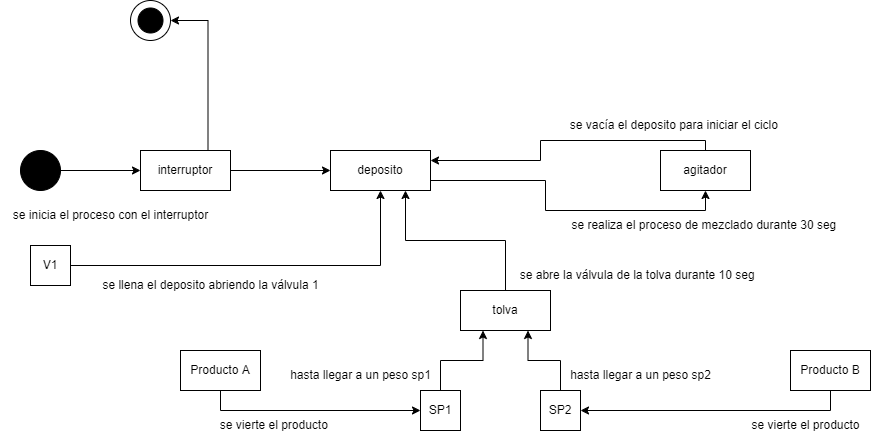

The diagram above was exported from draw.io. Its source (the exported page's mxGraphModel, read from the mxfile embedded in the PNG):
<mxGraphModel dx="868" dy="1651" grid="1" gridSize="10" guides="1" tooltips="1" connect="1" arrows="1" fold="1" page="1" pageScale="1" pageWidth="827" pageHeight="1169" math="0" shadow="0">
  <root>
    <mxCell id="0" />
    <mxCell id="1" parent="0" />
    <mxCell id="LacnHszx0zfaOsz3iW2p-13" style="edgeStyle=orthogonalEdgeStyle;rounded=0;orthogonalLoop=1;jettySize=auto;html=1;exitX=1;exitY=0.5;exitDx=0;exitDy=0;entryX=0;entryY=0.5;entryDx=0;entryDy=0;" edge="1" parent="1" source="LacnHszx0zfaOsz3iW2p-1" target="LacnHszx0zfaOsz3iW2p-8">
      <mxGeometry relative="1" as="geometry" />
    </mxCell>
    <mxCell id="LacnHszx0zfaOsz3iW2p-1" value="" style="ellipse;whiteSpace=wrap;html=1;fillColor=#000000;" vertex="1" parent="1">
      <mxGeometry x="40" y="40" width="40" height="40" as="geometry" />
    </mxCell>
    <mxCell id="LacnHszx0zfaOsz3iW2p-31" style="edgeStyle=orthogonalEdgeStyle;rounded=0;orthogonalLoop=1;jettySize=auto;html=1;exitX=1;exitY=0.5;exitDx=0;exitDy=0;entryX=0.5;entryY=1;entryDx=0;entryDy=0;" edge="1" parent="1" source="LacnHszx0zfaOsz3iW2p-3" target="LacnHszx0zfaOsz3iW2p-11">
      <mxGeometry relative="1" as="geometry" />
    </mxCell>
    <mxCell id="LacnHszx0zfaOsz3iW2p-3" value="V1" style="rounded=0;whiteSpace=wrap;html=1;fillColor=#FFFFFF;" vertex="1" parent="1">
      <mxGeometry x="50" y="135" width="40" height="40" as="geometry" />
    </mxCell>
    <mxCell id="LacnHszx0zfaOsz3iW2p-23" style="edgeStyle=orthogonalEdgeStyle;rounded=0;orthogonalLoop=1;jettySize=auto;html=1;exitX=0.5;exitY=1;exitDx=0;exitDy=0;entryX=1;entryY=0.5;entryDx=0;entryDy=0;" edge="1" parent="1" source="LacnHszx0zfaOsz3iW2p-4" target="LacnHszx0zfaOsz3iW2p-7">
      <mxGeometry relative="1" as="geometry" />
    </mxCell>
    <mxCell id="LacnHszx0zfaOsz3iW2p-4" value="Producto B" style="rounded=0;whiteSpace=wrap;html=1;fillColor=#FFFFFF;" vertex="1" parent="1">
      <mxGeometry x="810" y="240" width="80" height="40" as="geometry" />
    </mxCell>
    <mxCell id="LacnHszx0zfaOsz3iW2p-21" style="edgeStyle=orthogonalEdgeStyle;rounded=0;orthogonalLoop=1;jettySize=auto;html=1;exitX=0.5;exitY=1;exitDx=0;exitDy=0;entryX=0;entryY=0.5;entryDx=0;entryDy=0;" edge="1" parent="1" source="LacnHszx0zfaOsz3iW2p-5" target="LacnHszx0zfaOsz3iW2p-6">
      <mxGeometry relative="1" as="geometry" />
    </mxCell>
    <mxCell id="LacnHszx0zfaOsz3iW2p-5" value="Producto A" style="rounded=0;whiteSpace=wrap;html=1;fillColor=#FFFFFF;" vertex="1" parent="1">
      <mxGeometry x="200" y="240" width="80" height="40" as="geometry" />
    </mxCell>
    <mxCell id="LacnHszx0zfaOsz3iW2p-22" style="edgeStyle=orthogonalEdgeStyle;rounded=0;orthogonalLoop=1;jettySize=auto;html=1;exitX=0.5;exitY=0;exitDx=0;exitDy=0;entryX=0.25;entryY=1;entryDx=0;entryDy=0;" edge="1" parent="1" source="LacnHszx0zfaOsz3iW2p-6" target="LacnHszx0zfaOsz3iW2p-10">
      <mxGeometry relative="1" as="geometry" />
    </mxCell>
    <mxCell id="LacnHszx0zfaOsz3iW2p-6" value="SP1" style="rounded=0;whiteSpace=wrap;html=1;fillColor=#FFFFFF;" vertex="1" parent="1">
      <mxGeometry x="440" y="280" width="40" height="40" as="geometry" />
    </mxCell>
    <mxCell id="LacnHszx0zfaOsz3iW2p-24" style="edgeStyle=orthogonalEdgeStyle;rounded=0;orthogonalLoop=1;jettySize=auto;html=1;exitX=0.5;exitY=0;exitDx=0;exitDy=0;entryX=0.75;entryY=1;entryDx=0;entryDy=0;" edge="1" parent="1" source="LacnHszx0zfaOsz3iW2p-7" target="LacnHszx0zfaOsz3iW2p-10">
      <mxGeometry relative="1" as="geometry" />
    </mxCell>
    <mxCell id="LacnHszx0zfaOsz3iW2p-7" value="SP2" style="rounded=0;whiteSpace=wrap;html=1;fillColor=#FFFFFF;" vertex="1" parent="1">
      <mxGeometry x="560" y="280" width="40" height="40" as="geometry" />
    </mxCell>
    <mxCell id="LacnHszx0zfaOsz3iW2p-14" style="edgeStyle=orthogonalEdgeStyle;rounded=0;orthogonalLoop=1;jettySize=auto;html=1;exitX=1;exitY=0.5;exitDx=0;exitDy=0;entryX=0;entryY=0.5;entryDx=0;entryDy=0;" edge="1" parent="1" source="LacnHszx0zfaOsz3iW2p-8" target="LacnHszx0zfaOsz3iW2p-11">
      <mxGeometry relative="1" as="geometry" />
    </mxCell>
    <mxCell id="LacnHszx0zfaOsz3iW2p-8" value="interruptor" style="rounded=0;whiteSpace=wrap;html=1;fillColor=#FFFFFF;" vertex="1" parent="1">
      <mxGeometry x="160" y="40" width="90" height="40" as="geometry" />
    </mxCell>
    <mxCell id="LacnHszx0zfaOsz3iW2p-26" style="edgeStyle=orthogonalEdgeStyle;rounded=0;orthogonalLoop=1;jettySize=auto;html=1;exitX=0.5;exitY=0;exitDx=0;exitDy=0;entryX=1;entryY=0.25;entryDx=0;entryDy=0;" edge="1" parent="1" source="LacnHszx0zfaOsz3iW2p-9" target="LacnHszx0zfaOsz3iW2p-11">
      <mxGeometry relative="1" as="geometry">
        <Array as="points">
          <mxPoint x="725" y="30" />
          <mxPoint x="560" y="30" />
          <mxPoint x="560" y="50" />
        </Array>
      </mxGeometry>
    </mxCell>
    <mxCell id="LacnHszx0zfaOsz3iW2p-9" value="agitador" style="rounded=0;whiteSpace=wrap;html=1;fillColor=#FFFFFF;" vertex="1" parent="1">
      <mxGeometry x="680" y="40" width="90" height="40" as="geometry" />
    </mxCell>
    <mxCell id="LacnHszx0zfaOsz3iW2p-32" style="edgeStyle=orthogonalEdgeStyle;rounded=0;orthogonalLoop=1;jettySize=auto;html=1;exitX=0.5;exitY=0;exitDx=0;exitDy=0;entryX=0.75;entryY=1;entryDx=0;entryDy=0;" edge="1" parent="1" source="LacnHszx0zfaOsz3iW2p-10" target="LacnHszx0zfaOsz3iW2p-11">
      <mxGeometry relative="1" as="geometry" />
    </mxCell>
    <mxCell id="LacnHszx0zfaOsz3iW2p-10" value="tolva" style="rounded=0;whiteSpace=wrap;html=1;fillColor=#FFFFFF;" vertex="1" parent="1">
      <mxGeometry x="480" y="180" width="90" height="40" as="geometry" />
    </mxCell>
    <mxCell id="LacnHszx0zfaOsz3iW2p-27" style="edgeStyle=orthogonalEdgeStyle;rounded=0;orthogonalLoop=1;jettySize=auto;html=1;exitX=0.75;exitY=0;exitDx=0;exitDy=0;entryX=1;entryY=0.5;entryDx=0;entryDy=0;" edge="1" parent="1" source="LacnHszx0zfaOsz3iW2p-8" target="LacnHszx0zfaOsz3iW2p-42">
      <mxGeometry relative="1" as="geometry" />
    </mxCell>
    <mxCell id="LacnHszx0zfaOsz3iW2p-33" style="edgeStyle=orthogonalEdgeStyle;rounded=0;orthogonalLoop=1;jettySize=auto;html=1;exitX=1;exitY=0.75;exitDx=0;exitDy=0;entryX=0.5;entryY=1;entryDx=0;entryDy=0;" edge="1" parent="1" source="LacnHszx0zfaOsz3iW2p-11" target="LacnHszx0zfaOsz3iW2p-9">
      <mxGeometry relative="1" as="geometry" />
    </mxCell>
    <mxCell id="LacnHszx0zfaOsz3iW2p-11" value="deposito" style="rounded=0;whiteSpace=wrap;html=1;fillColor=#FFFFFF;" vertex="1" parent="1">
      <mxGeometry x="350" y="40" width="100" height="40" as="geometry" />
    </mxCell>
    <mxCell id="LacnHszx0zfaOsz3iW2p-28" value="se inicia el proceso con el interruptor" style="text;html=1;resizable=0;autosize=1;align=center;verticalAlign=middle;points=[];fillColor=none;strokeColor=none;rounded=0;" vertex="1" parent="1">
      <mxGeometry x="20" y="90" width="220" height="30" as="geometry" />
    </mxCell>
    <mxCell id="LacnHszx0zfaOsz3iW2p-30" value="se llena el deposito abriendo la válvula 1" style="text;html=1;resizable=0;autosize=1;align=center;verticalAlign=middle;points=[];fillColor=none;strokeColor=none;rounded=0;" vertex="1" parent="1">
      <mxGeometry x="110" y="160" width="240" height="30" as="geometry" />
    </mxCell>
    <mxCell id="LacnHszx0zfaOsz3iW2p-35" value="se vierte el producto&amp;nbsp;" style="text;html=1;resizable=0;autosize=1;align=center;verticalAlign=middle;points=[];fillColor=none;strokeColor=none;rounded=0;" vertex="1" parent="1">
      <mxGeometry x="230" y="300" width="130" height="30" as="geometry" />
    </mxCell>
    <mxCell id="LacnHszx0zfaOsz3iW2p-36" value="hasta llegar a un peso sp1" style="text;html=1;resizable=0;autosize=1;align=center;verticalAlign=middle;points=[];fillColor=none;strokeColor=none;rounded=0;" vertex="1" parent="1">
      <mxGeometry x="300" y="250" width="160" height="30" as="geometry" />
    </mxCell>
    <mxCell id="LacnHszx0zfaOsz3iW2p-37" value="se vierte el producto" style="text;html=1;resizable=0;autosize=1;align=center;verticalAlign=middle;points=[];fillColor=none;strokeColor=none;rounded=0;" vertex="1" parent="1">
      <mxGeometry x="760" y="300" width="130" height="30" as="geometry" />
    </mxCell>
    <mxCell id="LacnHszx0zfaOsz3iW2p-38" value="hasta llegar a un peso sp2" style="text;html=1;resizable=0;autosize=1;align=center;verticalAlign=middle;points=[];fillColor=none;strokeColor=none;rounded=0;" vertex="1" parent="1">
      <mxGeometry x="580" y="250" width="160" height="30" as="geometry" />
    </mxCell>
    <mxCell id="LacnHszx0zfaOsz3iW2p-39" value="se abre la válvula de la tolva durante 10 seg&amp;nbsp;&amp;nbsp;" style="text;html=1;resizable=0;autosize=1;align=center;verticalAlign=middle;points=[];fillColor=none;strokeColor=none;rounded=0;" vertex="1" parent="1">
      <mxGeometry x="525" y="150" width="270" height="30" as="geometry" />
    </mxCell>
    <mxCell id="LacnHszx0zfaOsz3iW2p-40" value="se realiza el proceso de mezclado durante 30 seg&amp;nbsp;" style="text;html=1;resizable=0;autosize=1;align=center;verticalAlign=middle;points=[];fillColor=none;strokeColor=none;rounded=0;" vertex="1" parent="1">
      <mxGeometry x="580" y="100" width="290" height="30" as="geometry" />
    </mxCell>
    <mxCell id="LacnHszx0zfaOsz3iW2p-41" value="se vacía el deposito para iniciar el ciclo&amp;nbsp;" style="text;html=1;resizable=0;autosize=1;align=center;verticalAlign=middle;points=[];fillColor=none;strokeColor=none;rounded=0;" vertex="1" parent="1">
      <mxGeometry x="580" width="230" height="30" as="geometry" />
    </mxCell>
    <mxCell id="LacnHszx0zfaOsz3iW2p-42" value="" style="ellipse;whiteSpace=wrap;html=1;aspect=fixed;fillColor=#FFFFFF;" vertex="1" parent="1">
      <mxGeometry x="150" y="-110" width="40" height="40" as="geometry" />
    </mxCell>
    <mxCell id="LacnHszx0zfaOsz3iW2p-43" value="" style="ellipse;whiteSpace=wrap;html=1;aspect=fixed;fillColor=#000000;" vertex="1" parent="1">
      <mxGeometry x="157.5" y="-102.5" width="25" height="25" as="geometry" />
    </mxCell>
  </root>
</mxGraphModel>